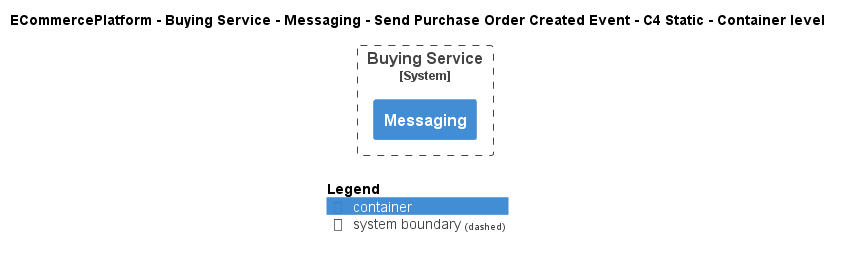

The diagram above was rendered by PlantUML. Its source (embedded in the PNG):
@startuml
!include ..\..\..\..\..\..\..\.c4s\C4_Container.puml

AddElementTag("c4interflow:lifecycle:new", $bgColor=green, $fontColor=#ffffff, $borderColor=green, $shadowing="False")
AddElementTag("c4interflow:lifecycle:changed", $bgColor=orange, $fontColor=#ffffff, $borderColor=orange, $shadowing="False")
AddElementTag("c4interflow:lifecycle:removed", $bgColor=red, $fontColor=#ffffff, $borderColor=red, $shadowing="False")

AddRelTag("c4interflow:lifecycle:new", $textColor=green, $lineColor=green)
AddRelTag("c4interflow:lifecycle:changed", $textColor=orange, $lineColor=orange)
AddRelTag("c4interflow:lifecycle:removed", $textColor=red, $lineColor=red)

SHOW_PERSON_PORTRAIT()
LAYOUT_TOP_DOWN()

skinparam linetype polyline

title ECommercePlatform - Buying Service - Messaging - Send Purchase Order Created Event - C4 Static - Container level


System_Boundary(ECommercePlatform.SoftwareSystems.BuyingService, "Buying Service") {
    Container(ECommercePlatform.SoftwareSystems.BuyingService.Containers.Messaging, "Messaging", "", "")
}



SHOW_LEGEND()
@enduml